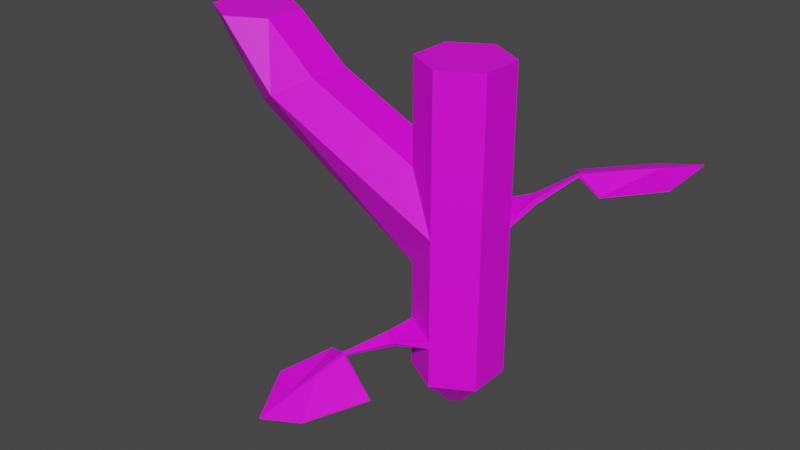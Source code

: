 # Source: Stem-Tjunc-01.blend  (saved by Blender 2.82.7; exported with 4.5.12 LTS)
import bpy
from mathutils import Matrix  # noqa: F401  (used for matrix-valued properties, if any)

bpy.ops.wm.read_factory_settings(use_empty=True)
scene = bpy.context.scene
scene.name = 'Scene'

# ---- collections
col_collection = bpy.data.collections.new('Collection'); scene.collection.children.link(col_collection)

# ---- images (referenced by path relative to the original .blend; pixels are not part of the script)
import os
ASSET_DIR = os.environ.get("B2B_ASSET_DIR", "")  # directory of the original .blend (textures are referenced by path, not embedded)
HERE = os.path.dirname(os.path.abspath(__file__))  # packed textures are extracted next to this script under _unpacked/

def load_image(name, relpath, width, height, colorspace="sRGB"):
    """Load a texture the original file referenced (path relative to the .blend, or extracted next to this script)."""
    p = next((c for c in (os.path.join(HERE, relpath), os.path.join(ASSET_DIR, relpath)) if relpath and os.path.exists(c)), "")
    if p:
        img = bpy.data.images.load(p, check_existing=True)
        img.name = name
    else:  # same state as the original file: an image datablock whose file is absent (Cycles renders it pink)
        img = bpy.data.images.new(name, width, height)
        img.source = "FILE"
        img.filepath = "//" + (relpath or name)
    img.colorspace_settings.name = colorspace
    return img
img_stem_straight_01_png = load_image('Stem-Straight-01.png', 'Stem-Straight-01.png', 1024, 1024, 'sRGB')

# ---- materials (node trees are filled in below, after node groups)
mat_material_stem_straight = bpy.data.materials.new('Material-Stem-Straight')
mat_material_stem_straight.use_transparent_shadow = False

# ---- material node trees
mat_material_stem_straight.use_nodes = True; mat_material_stem_straight.node_tree.nodes.clear()
_N = mat_material_stem_straight.node_tree.nodes; _L = mat_material_stem_straight.node_tree.links
n0 = _N.new('ShaderNodeOutputMaterial'); n0.name = 'Material Output'; n0.location = (300, 300)
n1 = _N.new('ShaderNodeBsdfPrincipled'); n1.name = 'Principled BSDF'; n1.location = (10, 300)
n1.distribution = 'GGX'
n1.subsurface_method = 'BURLEY'
n1.inputs[3].default_value = 1.45
n1.inputs[27].default_value = (0.0, 0.0, 0.0, 1.0)
n1.inputs[28].default_value = 1.0
n2 = _N.new('ShaderNodeTexImage'); n2.name = 'Image Texture'; n2.location = (-280, 280)
n2.image = img_stem_straight_01_png
_L.new(n1.outputs[0], n0.inputs[0])
_L.new(n2.outputs[0], n1.inputs[0])
n0.is_active_output = True

# ---- world
world_world = bpy.data.worlds.new('World'); scene.world = world_world
world_world.use_nodes = True; world_world.node_tree.nodes.clear()
_N = world_world.node_tree.nodes; _L = world_world.node_tree.links
n0 = _N.new('ShaderNodeOutputWorld'); n0.name = 'World Output'; n0.location = (300, 300)
n1 = _N.new('ShaderNodeBackground'); n1.name = 'Background'; n1.location = (10, 300)
n1.inputs[0].default_value = (0.05088, 0.05088, 0.05088, 1.0)
_L.new(n1.outputs[0], n0.inputs[0])
n0.is_active_output = True
world_world.color = (0.05088, 0.05088, 0.05088)
world_world.use_sun_shadow = False
world_world.sun_shadow_jitter_overblur = 0.0

# ---- meshes
me_stem_tjunc_01 = bpy.data.meshes.new('Stem-Tjunc-01')
me_stem_tjunc_01.from_pydata([(-1.002e-09, 0.01706, 0.0), (-1.002e-09, 0.0714, 0.5554), (0.01477, 0.008528, 0.0), (0.06183, 0.0357, 0.5554), (0.01477, -0.008528, 0.0), (0.06183, -0.0357, 0.5554), (-2.569e-09, -0.01706, 0.0), (-7.244e-09, -0.0714, 0.5554), (-0.01477, -0.008528, 0.0), (-0.06183, -0.0357, 0.5554), (-0.01477, 0.008528, 0.0), (-0.06183, 0.0357, 0.5554), (-1.002e-09, 0.0714, 0.05538), (0.06183, 0.0357, 0.05538), (0.06183, -0.0357, 0.05538), (-7.244e-09, -0.0714, 0.05538), (-0.06183, -0.0357, 0.05538), (-0.06183, 0.0357, 0.05538), (0.06183, 0.0357, 0.3879), (0.06183, -0.0357, 0.3879), (-7.244e-09, -0.0714, 0.3879), (-0.06183, -0.0357, 0.3879), (-0.06183, 0.0357, 0.3879), (-1.002e-09, 0.0714, 0.3879), (0.06183, 0.0357, 0.2334), (0.06183, -0.0357, 0.2334), (-7.244e-09, -0.0714, 0.2334), (-0.06183, -0.0357, 0.2334), (-0.06183, 0.0357, 0.2334), (-1.002e-09, 0.0714, 0.2334), (-0.3428, 0.0357, 0.551), (-0.3428, -0.0357, 0.551), (-0.4046, -0.0714, 0.5521), (-0.4664, -0.0357, 0.5532), (-0.3086, 0.0714, 0.447), (-0.3624, 0.0357, 0.4164), (-0.3624, -0.0357, 0.4164), (-0.3086, -0.0714, 0.447), (-0.2549, -0.0357, 0.4776), (-0.2549, 0.0357, 0.4776), (-0.4046, 0.0714, 0.5521), (-0.4664, 0.0357, 0.5532), (-1.002e-09, 0.0714, 0.3035), (0.06183, 0.0357, 0.3035), (0.06183, -0.0357, 0.3035), (-7.244e-09, -0.0714, 0.3035), (0.06183, 0.0357, 0.1231), (0.06183, -0.0357, 0.1231), (-7.244e-09, -0.0714, 0.1231), (-0.06183, -0.0357, 0.1231), (-0.06183, 0.0357, 0.1231), (-1.002e-09, 0.0714, 0.1231), (-1.002e-09, 0.0714, 0.1355), (0.06183, 0.0357, 0.1355), (0.06183, -0.0357, 0.1355), (-7.244e-09, -0.0714, 0.1355), (-0.06183, -0.0357, 0.1355), (-0.06183, 0.0357, 0.1355), (-0.04468, -0.1012, 0.1297), (-0.06477, -0.08983, 0.1371), (-0.04468, -0.09696, 0.1232), (-0.06477, -0.0856, 0.1306), (-0.09542, -0.152, 0.1134), (-0.1, -0.1495, 0.1152), (-0.09481, -0.1491, 0.1111), (-0.0994, -0.1466, 0.1129), (-0.1269, -0.1821, 0.07723), (-0.1307, -0.1801, 0.07878), (-0.1264, -0.1791, 0.07433), (-0.1303, -0.177, 0.07588), (-0.1914, -0.2419, 0.0024), (-0.1926, -0.2412, 0.00289), (-0.1913, -0.2409, 0.001484), (-0.1925, -0.2403, 0.001974), (-0.1617, -0.2106, 0.04083), (-0.1614, -0.2087, 0.03893), (-0.1407, -0.1302, 0.09657), (-0.1406, -0.129, 0.09544), (-0.1591, -0.212, 0.03981), (-0.1588, -0.21, 0.03791), (-0.2072, -0.1785, 0.04877), (-0.2071, -0.1777, 0.04797), (-0.0296, -0.1703, 0.07153), (-0.02944, -0.1693, 0.07057), (-0.119, -0.2239, 0.01821), (-0.1188, -0.2231, 0.01751), (-1.002e-09, 0.0714, 0.3145), (0.06183, 0.0357, 0.3145), (0.06183, -0.0357, 0.3145), (-7.244e-09, -0.0714, 0.3145), (0.07445, 0.0714, 0.3486), (0.08865, 0.05177, 0.3495), (0.07686, 0.07284, 0.3414), (0.09106, 0.0532, 0.3422), (0.131, 0.09758, 0.3878), (0.1342, 0.09306, 0.3882), (0.1312, 0.0974, 0.3841), (0.1344, 0.09289, 0.3845), (0.1769, 0.13, 0.3948), (0.1795, 0.1262, 0.3951), (0.1775, 0.13, 0.3906), (0.1801, 0.1263, 0.391), (0.2711, 0.1956, 0.4072), (0.272, 0.1944, 0.4073), (0.2713, 0.1956, 0.4059), (0.2721, 0.1944, 0.406), (0.2258, 0.1603, 0.4012), (0.2261, 0.1603, 0.3985), (0.1774, 0.07783, 0.3715), (0.1776, 0.07785, 0.3699), (0.224, 0.1628, 0.401), (0.2244, 0.1628, 0.3983), (0.2612, 0.1174, 0.3928), (0.2614, 0.1174, 0.3916), (0.0904, 0.1608, 0.3601), (0.09059, 0.1609, 0.3587), (0.1976, 0.1992, 0.387), (0.1978, 0.1993, 0.386)], [], [(3, 1, 11, 9, 7, 5), (0, 2, 4, 6, 8, 10), (2, 0, 12, 13), (4, 2, 13, 14), (6, 4, 14, 15), (8, 6, 15, 16), (10, 8, 16, 17), (0, 10, 17, 12), (86, 23, 18, 87), (87, 18, 19, 88), (88, 19, 20, 89), (27, 45, 37, 36), (41, 33, 32, 31, 30, 40), (45, 27, 26), (9, 21, 20, 7), (11, 22, 21, 9), (1, 23, 22, 11), (3, 18, 23, 1), (5, 19, 18, 3), (7, 20, 19, 5), (57, 28, 29, 52), (56, 27, 28, 57), (55, 26, 27, 56), (54, 25, 26, 55), (53, 24, 25, 54), (52, 29, 24, 53), (35, 36, 33, 41), (37, 38, 31, 32), (34, 35, 41, 40), (39, 34, 40, 30), (36, 37, 32, 33), (38, 39, 30, 31), (36, 35, 28, 27), (39, 38, 21, 22), (21, 45, 89, 20), (45, 21, 38, 37), (25, 44, 45, 26), (24, 43, 44, 25), (29, 42, 43, 24), (22, 42, 34, 39), (42, 28, 35, 34), (42, 29, 28), (42, 22, 23, 86), (12, 51, 46, 13), (13, 46, 47, 14), (14, 47, 48, 15), (15, 48, 49, 16), (16, 49, 50, 17), (17, 50, 51, 12), (51, 52, 53, 46), (46, 53, 54, 47), (47, 54, 55, 48), (49, 56, 57, 50), (50, 57, 52, 51), (59, 61, 65, 63), (65, 64, 68, 69), (58, 59, 63, 62), (61, 60, 64, 65), (60, 58, 62, 64), (66, 82, 62), (84, 85, 83, 82), (72, 85, 84, 70), (62, 63, 67, 66), (72, 70, 71, 73), (78, 74, 71, 70), (75, 79, 72, 73), (78, 70, 84), (66, 67, 74, 78), (69, 68, 79, 75), (84, 82, 66, 78), (64, 62, 82, 83), (68, 64, 83), (79, 68, 83, 85), (72, 79, 85), (65, 77, 76, 63), (80, 76, 77, 81), (71, 80, 81, 73), (63, 76, 67), (74, 67, 76, 80), (74, 80, 71), (65, 69, 77), (75, 81, 77, 69), (73, 81, 75), (56, 59, 58, 55), (49, 61, 59, 56), (48, 55, 58, 60), (49, 48, 60, 61), (44, 88, 89, 45), (43, 87, 88, 44), (87, 91, 90, 86), (91, 93, 97, 95), (97, 96, 100, 101), (90, 91, 95, 94), (93, 92, 96, 97), (92, 90, 94, 96), (98, 114, 94), (116, 117, 115, 114), (104, 117, 116, 102), (94, 95, 99, 98), (104, 102, 103, 105), (110, 106, 103, 102), (107, 111, 104, 105), (110, 102, 116), (98, 99, 106, 110), (101, 100, 111, 107), (116, 114, 98, 110), (96, 94, 114, 115), (100, 96, 115), (111, 100, 115, 117), (104, 111, 117), (97, 109, 108, 95), (112, 108, 109, 113), (103, 112, 113, 105), (95, 108, 99), (106, 99, 108, 112), (106, 112, 103), (97, 101, 109), (107, 113, 109, 101), (105, 113, 107), (42, 86, 90, 92), (43, 93, 91, 87), (43, 42, 92, 93)])
_uv = me_stem_tjunc_01.uv_layers.new(name='UVMap')
_uv.uv.foreach_set('vector', [0.8609, 0.02068, 0.8609, 0.02068, 0.8609, 0.02068, 0.8609, 0.02068, 0.8609, 0.02068, 0.8609, 0.02068, 0.8935, 0.6687, 0.8935, 0.6687, 0.8935, 0.6687, 0.8935, 0.6687, 0.8935, 0.6687, 0.8935, 0.6687, 0.8935, 0.6687, 0.8935, 0.6687, 0.8935, 0.6687, 0.8935, 0.6687, 0.8935, 0.6687, 0.8935, 0.6687, 0.8935, 0.6687, 0.8935, 0.6687, 0.8935, 0.6687, 0.8935, 0.6687, 0.8935, 0.6687, 0.8935, 0.6687, 0.8935, 0.6687, 0.8935, 0.6687, 0.8935, 0.6687, 0.8935, 0.6687, 0.8935, 0.6687, 0.8935, 0.6687, 0.8935, 0.6687, 0.8935, 0.6687, 0.8935, 0.6687, 0.8935, 0.6687, 0.8935, 0.6687, 0.8935, 0.6687, 0.4827, 0.4811, 0.4827, 0.4811, 0.4827, 0.4811, 0.4827, 0.4811, 0.4827, 0.4811, 0.4827, 0.4811, 0.4827, 0.4811, 0.4827, 0.4811, 0.4827, 0.4811, 0.4827, 0.4811, 0.4827, 0.4811, 0.4827, 0.4811, 0.4889, 0.4837, 0.4884, 0.4836, 0.4876, 0.4831, 0.4877, 0.4832, 0.8609, 0.02068, 0.8609, 0.02068, 0.8609, 0.02068, 0.8609, 0.02068, 0.8609, 0.02068, 0.8609, 0.02068, 0.4827, 0.4811, 0.4827, 0.4811, 0.4827, 0.4811, 0.4827, 0.4811, 0.4827, 0.4811, 0.4827, 0.4811, 0.4827, 0.4811, 0.4827, 0.4811, 0.4827, 0.4811, 0.4827, 0.4811, 0.4827, 0.4811, 0.4827, 0.4811, 0.4827, 0.4811, 0.4827, 0.4811, 0.4827, 0.4811, 0.4827, 0.4811, 0.4827, 0.4811, 0.4827, 0.4811, 0.4827, 0.4811, 0.4827, 0.4811, 0.4827, 0.4811, 0.4827, 0.4811, 0.4827, 0.4811, 0.4827, 0.4811, 0.4827, 0.4811, 0.4827, 0.4811, 0.4827, 0.4811, 0.4827, 0.4811, 0.4827, 0.4811, 0.4827, 0.4811, 0.4827, 0.4811, 0.4827, 0.4811, 0.4827, 0.4811, 0.4827, 0.4811, 0.4827, 0.4811, 0.4827, 0.4811, 0.4827, 0.4811, 0.4827, 0.4811, 0.4827, 0.4811, 0.4827, 0.4811, 0.4827, 0.4811, 0.4827, 0.4811, 0.4827, 0.4811, 0.4827, 0.4811, 0.4827, 0.4811, 0.4827, 0.4811, 0.4827, 0.4811, 0.4827, 0.4811, 0.4827, 0.4811, 0.4827, 0.4811, 0.4827, 0.4811, 0.4827, 0.4811, 0.4827, 0.4811, 0.4827, 0.4811, 0.4827, 0.4811, 0.4827, 0.4811, 0.4827, 0.4811, 0.4827, 0.4811, 0.4827, 0.4811, 0.4827, 0.4811, 0.4827, 0.4811, 0.4827, 0.4811, 0.4827, 0.4811, 0.4827, 0.4811, 0.4827, 0.4811, 0.4827, 0.4811, 0.4827, 0.4811, 0.4827, 0.4811, 0.4827, 0.4811, 0.4827, 0.4811, 0.4827, 0.4811, 0.4827, 0.4811, 0.4827, 0.4811, 0.4827, 0.4811, 0.4827, 0.4811, 0.4877, 0.4832, 0.4877, 0.4831, 0.489, 0.4836, 0.4889, 0.4837, 0.4874, 0.483, 0.4875, 0.4831, 0.4879, 0.4833, 0.488, 0.4832, 0.4827, 0.4811, 0.4827, 0.4811, 0.4827, 0.4811, 0.4827, 0.4811, 0.4884, 0.4836, 0.4879, 0.4833, 0.4875, 0.4831, 0.4876, 0.4831, 0.4827, 0.4811, 0.4827, 0.4811, 0.4827, 0.4811, 0.4827, 0.4811, 0.4827, 0.4811, 0.4827, 0.4811, 0.4827, 0.4811, 0.4827, 0.4811, 0.4827, 0.4811, 0.4827, 0.4811, 0.4827, 0.4811, 0.4827, 0.4811, 0.488, 0.4832, 0.4886, 0.4833, 0.4876, 0.4831, 0.4874, 0.483, 0.4886, 0.4833, 0.489, 0.4836, 0.4877, 0.4831, 0.4876, 0.4831, 0.4827, 0.4811, 0.4827, 0.4811, 0.4827, 0.4811, 0.4827, 0.4811, 0.4827, 0.4811, 0.4827, 0.4811, 0.4827, 0.4811, 0.4827, 0.4811, 0.4827, 0.4811, 0.4827, 0.4811, 0.4827, 0.4811, 0.4827, 0.4811, 0.4827, 0.4811, 0.4827, 0.4811, 0.4827, 0.4811, 0.4827, 0.4811, 0.4827, 0.4811, 0.4827, 0.4811, 0.4827, 0.4811, 0.4827, 0.4811, 0.4827, 0.4811, 0.4827, 0.4811, 0.4827, 0.4811, 0.4827, 0.4811, 0.4827, 0.4811, 0.4827, 0.4811, 0.4827, 0.4811, 0.4827, 0.4811, 0.4827, 0.4811, 0.4827, 0.4811, 0.4827, 0.4811, 0.4827, 0.4811, 0.4827, 0.4811, 0.4827, 0.4811, 0.4827, 0.4811, 0.4827, 0.4811, 0.4827, 0.4811, 0.4827, 0.4811, 0.4827, 0.4811, 0.4827, 0.4811, 0.4827, 0.4811, 0.4827, 0.4811, 0.4827, 0.4811, 0.4827, 0.4811, 0.4827, 0.4811, 0.4827, 0.4811, 0.4827, 0.4811, 0.4827, 0.4811, 0.4827, 0.4811, 0.4827, 0.4811, 0.4827, 0.4811, 0.7346, 0.04944, 0.7346, 0.04944, 0.7346, 0.04944, 0.7346, 0.04944, 0.7366, 0.04749, 0.7366, 0.04749, 0.7366, 0.04749, 0.7366, 0.04749, 0.7346, 0.04944, 0.7346, 0.04944, 0.7346, 0.04944, 0.7346, 0.04944, 0.7346, 0.04944, 0.7346, 0.04944, 0.7346, 0.04944, 0.7346, 0.04944, 0.7346, 0.04944, 0.7346, 0.04944, 0.7346, 0.04944, 0.7346, 0.04944, 0.947, 0.0752, 0.9292, 0.1044, 0.8887, 0.01448, 0.4827, 0.4811, 0.4827, 0.4811, 0.4827, 0.4811, 0.4827, 0.4811, 0.4827, 0.4811, 0.4827, 0.4811, 0.4827, 0.4811, 0.4827, 0.4811, 0.7366, 0.04749, 0.7366, 0.04749, 0.7366, 0.04749, 0.7366, 0.04749, 0.7366, 0.04749, 0.7366, 0.04749, 0.7366, 0.04749, 0.7366, 0.04749, 0.7366, 0.04749, 0.7366, 0.04749, 0.7366, 0.04749, 0.7366, 0.04749, 0.7366, 0.04749, 0.7366, 0.04749, 0.7366, 0.04749, 0.7366, 0.04749, 1.007, 0.1381, 1.068, 0.2011, 1.027, 0.1857, 0.7366, 0.04749, 0.7366, 0.04749, 0.7366, 0.04749, 0.7366, 0.04749, 0.7366, 0.04749, 0.7366, 0.04749, 0.7366, 0.04749, 0.7366, 0.04749, 1.027, 0.1857, 0.9292, 0.1044, 0.947, 0.0752, 1.007, 0.1381, 0.4827, 0.4811, 0.4827, 0.4811, 0.4827, 0.4811, 0.4827, 0.4811, 0.4827, 0.4811, 0.4827, 0.4811, 0.4827, 0.4811, 0.4827, 0.4811, 0.4827, 0.4811, 0.4827, 0.4811, 0.4827, 0.4811, 0.4827, 0.4811, 0.4827, 0.4811, 0.4827, 0.4811, 0.4827, 0.4811, 0.4827, 0.4811, 0.4827, 0.4811, 0.4827, 0.4811, 0.4827, 0.4811, 0.4827, 0.4811, 0.4827, 0.4811, 0.4827, 0.4811, 0.4827, 0.4811, 0.4827, 0.4811, 0.4827, 0.4811, 0.4827, 0.4811, 0.9772, 0.3312, 0.9281, 0.3474, 0.8802, 0.3321, 0.7793, 0.3312, 0.8802, 0.3321, 0.9281, 0.3474, 0.7992, 0.3527, 0.7793, 0.3312, 0.7992, 0.3527, 0.6784, 0.3304, 0.4827, 0.4811, 0.4827, 0.4811, 0.4827, 0.4811, 0.4827, 0.4811, 0.4827, 0.4811, 0.4827, 0.4811, 0.4827, 0.4811, 0.4827, 0.4811, 0.4827, 0.4811, 0.4827, 0.4811, 0.7366, 0.04944, 0.7366, 0.04944, 0.7366, 0.04944, 0.7366, 0.04944, 0.7346, 0.04944, 0.7346, 0.04944, 0.7346, 0.04944, 0.7346, 0.04944, 0.7346, 0.04944, 0.7346, 0.04944, 0.7346, 0.04944, 0.7346, 0.04944, 0.7346, 0.04944, 0.7346, 0.04944, 0.7346, 0.04944, 0.7346, 0.04944, 0.4827, 0.4811, 0.4827, 0.4811, 0.4827, 0.4811, 0.4827, 0.4811, 0.4827, 0.4811, 0.4827, 0.4811, 0.4827, 0.4811, 0.4827, 0.4811, 0.8848, 0.3964, 0.773, 0.3516, 0.7799, 0.3488, 0.8945, 0.3881, 0.773, 0.3516, 0.8053, 0.3591, 0.5626, 0.2734, 0.5526, 0.2692, 0.5626, 0.2734, 0.5639, 0.2738, 0.557, 0.2711, 0.5563, 0.2721, 0.7799, 0.3488, 0.773, 0.3516, 0.5526, 0.2692, 0.5534, 0.2706, 0.8053, 0.3591, 0.8094, 0.3624, 0.5639, 0.2738, 0.5626, 0.2734, 0.8094, 0.3624, 0.7799, 0.3488, 0.5534, 0.2706, 0.5639, 0.2738, 0.5512, 0.2698, 0.5637, 0.279, 0.5534, 0.2706, 0.5551, 0.27, 0.5552, 0.2729, 0.5639, 0.2797, 0.5637, 0.279, 0.5418, 0.2665, 0.5552, 0.2729, 0.5551, 0.27, 0.5398, 0.2652, 0.5534, 0.2706, 0.5526, 0.2692, 0.5514, 0.2687, 0.5512, 0.2698, 0.5418, 0.2665, 0.5398, 0.2652, 0.5379, 0.2647, 0.5414, 0.2662, 0.5476, 0.2681, 0.5476, 0.2675, 0.5379, 0.2647, 0.5398, 0.2652, 0.5502, 0.2707, 0.5507, 0.2694, 0.5418, 0.2665, 0.5414, 0.2662, 0.5476, 0.2681, 0.5398, 0.2652, 0.5551, 0.27, 0.5512, 0.2698, 0.5514, 0.2687, 0.5476, 0.2675, 0.5476, 0.2681, 0.5563, 0.2721, 0.557, 0.2711, 0.5507, 0.2694, 0.5502, 0.2707, 0.5551, 0.27, 0.5637, 0.279, 0.5512, 0.2698, 0.5476, 0.2681, 0.5639, 0.2738, 0.5534, 0.2706, 0.5637, 0.279, 0.5639, 0.2797, 0.557, 0.2711, 0.5639, 0.2738, 0.5639, 0.2797, 0.5507, 0.2694, 0.557, 0.2711, 0.5639, 0.2797, 0.5552, 0.2729, 0.5418, 0.2665, 0.5507, 0.2694, 0.5552, 0.2729, 0.5626, 0.2734, 0.5623, 0.2694, 0.5615, 0.2701, 0.5526, 0.2692, 0.5516, 0.2714, 0.5615, 0.2701, 0.5623, 0.2694, 0.5534, 0.2693, 0.5379, 0.2647, 0.5516, 0.2714, 0.5534, 0.2693, 0.5414, 0.2662, 0.5526, 0.2692, 0.5615, 0.2701, 0.5514, 0.2687, 0.5476, 0.2675, 0.5514, 0.2687, 0.5615, 0.2701, 0.5516, 0.2714, 0.5476, 0.2675, 0.5516, 0.2714, 0.5379, 0.2647, 0.5626, 0.2734, 0.5563, 0.2721, 0.5623, 0.2694, 0.5502, 0.2707, 0.5534, 0.2693, 0.5623, 0.2694, 0.5563, 0.2721, 0.5414, 0.2662, 0.5534, 0.2693, 0.5502, 0.2707, 0.9265, 0.4099, 0.8945, 0.3881, 0.7799, 0.3488, 0.8094, 0.3624, 0.9246, 0.3908, 0.8053, 0.3591, 0.773, 0.3516, 0.8848, 0.3964, 0.9246, 0.3908, 0.9265, 0.4099, 0.8094, 0.3624, 0.8053, 0.3591])
me_stem_tjunc_01.materials.append(mat_material_stem_straight)
me_stem_tjunc_01.use_remesh_fix_poles = True
me_stem_tjunc_01.use_remesh_preserve_attributes = False
me_stem_tjunc_01.use_mirror_vertex_groups = False
me_stem_tjunc_01.update()

# ---- objects
ob_stem_tjunc_01 = bpy.data.objects.new('Stem-Tjunc-01', me_stem_tjunc_01)

# ---- transforms, parenting, visibility, modifiers, constraints
ob_stem_tjunc_01.location = (7.761e-10, 2.984e-08, 0.2769)
ob_stem_tjunc_01.lineart.crease_threshold = 0.0

# ---- collection membership
col_collection.objects.link(ob_stem_tjunc_01)

# ---- scene / render settings (as saved in the file)
scene.frame_start = 1; scene.frame_end = 250; scene.frame_set(1)
scene.render.engine = 'BLENDER_EEVEE_NEXT'
scene.cycles.use_denoising = False
scene.cycles.samples = 128
scene.cycles.sampling_pattern = 'TABULATED_SOBOL'
scene.cycles.use_adaptive_sampling = False
scene.cycles.use_light_tree = False
scene.view_settings.view_transform = 'Filmic'
bpy.context.view_layer.update()

# ---- added for rendering (the .blend has no active camera and no usable light): camera, sun
cam_auto = bpy.data.cameras.new('AutoCamera')
cam_auto.lens = 50.0
cam_auto.sensor_width = 36.0
cam_auto.clip_end = 1000.0
ob_auto_camera = bpy.data.objects.new('AutoCamera', cam_auto)
scene.collection.objects.link(ob_auto_camera)
ob_auto_camera.location = (0.850288, -1.15824, 1.31258)
ob_auto_camera.rotation_euler = (1.09748, -7.21219e-08, 0.694738)
scene.camera = ob_auto_camera
light_auto_sun = bpy.data.lights.new('AutoSun', 'SUN')
light_auto_sun.energy = 3.0
light_auto_sun.angle = 0.0523599
ob_auto_sun = bpy.data.objects.new('AutoSun', light_auto_sun)
scene.collection.objects.link(ob_auto_sun)
ob_auto_sun.rotation_euler = (0.872665, 0.174533, 0.523599)
bpy.context.view_layer.update()
